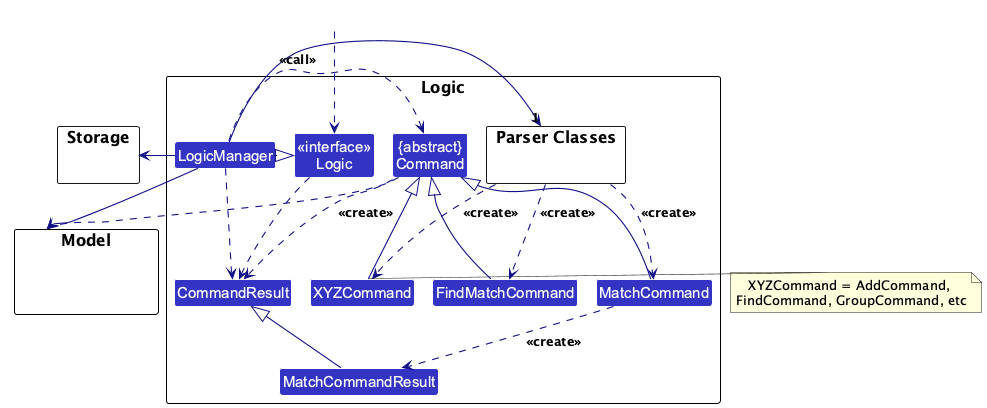

The diagram above was rendered by PlantUML. Its source (embedded in the PNG):
@startuml
!pragma layout smetana
!include style.puml
skinparam arrowThickness 1.1
skinparam arrowColor LOGIC_COLOR_T4
skinparam classBackgroundColor LOGIC_COLOR

package Logic as LogicPackage {

package "Parser Classes" as ParserClasses{
}
Class XYZCommand
Class CommandResult
Class MatchCommand
Class FindMatchCommand
Class MatchCommandResult
Class "{abstract}\nCommand" as Command


Class "<<interface>>\nLogic" as Logic
Class LogicManager
}

package Model {
Class HiddenModel #FFFFFF
}

package Storage {
}

Class HiddenOutside #FFFFFF
HiddenOutside ..> Logic

LogicManager .right.|> Logic
LogicManager -right->"1" ParserClasses
ParserClasses ..> XYZCommand : <<create>>
ParserClasses ..> MatchCommand : <<create>>
ParserClasses ..> FindMatchCommand : <<create>>

XYZCommand -up-|> Command
MatchCommand -up-|> Command
FindMatchCommand -up-|> Command
MatchCommandResult -up-|> CommandResult
MatchCommand ..> MatchCommandResult : <<create>>
LogicManager .left.> Command : <<call>>

LogicManager --> Model
LogicManager --> Storage
Storage --[hidden] Model
Command .[hidden]up.> Storage
Command .right.> Model
note right of XYZCommand: XYZCommand = AddCommand, \nFindCommand, GroupCommand, etc

Logic ..> CommandResult
LogicManager .down.> CommandResult
Command .up.> CommandResult : <<create>>
@enduml